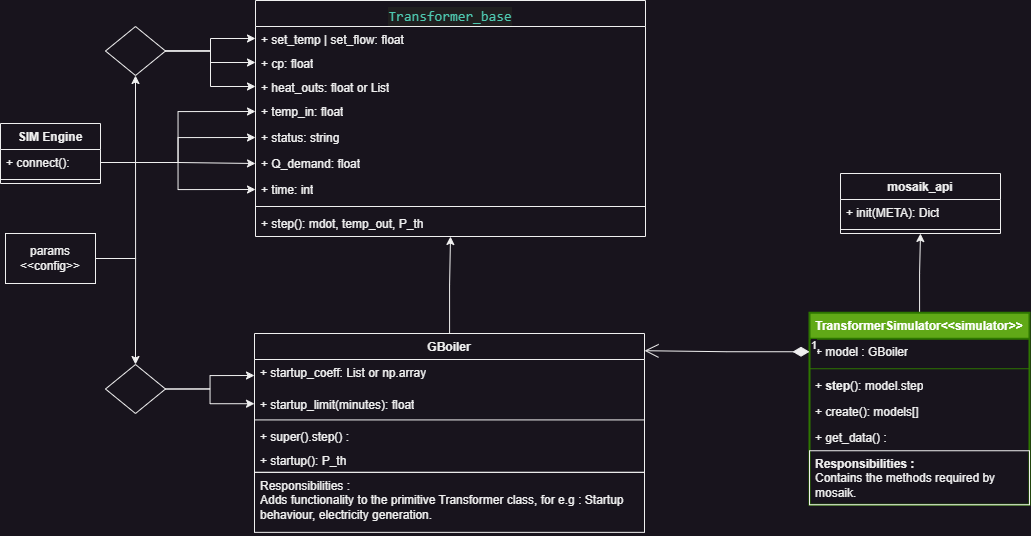

The diagram above was exported from draw.io. Its source (the exported page's mxGraphModel, read from the mxfile embedded in the PNG):
<mxGraphModel dx="2206" dy="1545" grid="1" gridSize="10" guides="1" tooltips="1" connect="1" arrows="1" fold="1" page="1" pageScale="1" pageWidth="1100" pageHeight="850" math="0" shadow="0">
  <root>
    <mxCell id="0" />
    <mxCell id="1" parent="0" />
    <mxCell id="2" value="&lt;div style=&quot;color: #cccccc;background-color: #1f1f1f;font-family: Consolas, 'Courier New', monospace;font-weight: normal;font-size: 14px;line-height: 19px;white-space: pre;&quot;&gt;&lt;span style=&quot;color: #4ec9b0;&quot;&gt;Transformer_base&lt;/span&gt;&lt;/div&gt;" style="swimlane;fontStyle=1;align=center;verticalAlign=top;childLayout=stackLayout;horizontal=1;startSize=26;horizontalStack=0;resizeParent=1;resizeParentMax=0;resizeLast=0;collapsible=1;marginBottom=0;whiteSpace=wrap;html=1;" vertex="1" parent="1">
      <mxGeometry x="1375" y="137" width="390" height="236" as="geometry">
        <mxRectangle x="480" y="130" width="160" height="30" as="alternateBounds" />
      </mxGeometry>
    </mxCell>
    <mxCell id="3" value="+ set_temp | set_flow: float" style="text;strokeColor=none;fillColor=none;align=left;verticalAlign=top;spacingLeft=4;spacingRight=4;overflow=hidden;rotatable=0;points=[[0,0.5],[1,0.5]];portConstraint=eastwest;whiteSpace=wrap;html=1;" vertex="1" parent="2">
      <mxGeometry y="26" width="390" height="24" as="geometry" />
    </mxCell>
    <mxCell id="4" value="+ cp: float" style="text;strokeColor=none;fillColor=none;align=left;verticalAlign=top;spacingLeft=4;spacingRight=4;overflow=hidden;rotatable=0;points=[[0,0.5],[1,0.5]];portConstraint=eastwest;whiteSpace=wrap;html=1;" vertex="1" parent="2">
      <mxGeometry y="50" width="390" height="24" as="geometry" />
    </mxCell>
    <mxCell id="5" value="+ heat_outs: float or List" style="text;strokeColor=none;fillColor=none;align=left;verticalAlign=top;spacingLeft=4;spacingRight=4;overflow=hidden;rotatable=0;points=[[0,0.5],[1,0.5]];portConstraint=eastwest;whiteSpace=wrap;html=1;" vertex="1" parent="2">
      <mxGeometry y="74" width="390" height="24" as="geometry" />
    </mxCell>
    <mxCell id="6" value="+ temp_in: float" style="text;strokeColor=none;fillColor=none;align=left;verticalAlign=top;spacingLeft=4;spacingRight=4;overflow=hidden;rotatable=0;points=[[0,0.5],[1,0.5]];portConstraint=eastwest;whiteSpace=wrap;html=1;container=0;" vertex="1" parent="2">
      <mxGeometry y="98" width="390" height="26" as="geometry" />
    </mxCell>
    <mxCell id="7" value="+ status: string" style="text;strokeColor=none;fillColor=none;align=left;verticalAlign=top;spacingLeft=4;spacingRight=4;overflow=hidden;rotatable=0;points=[[0,0.5],[1,0.5]];portConstraint=eastwest;whiteSpace=wrap;html=1;" vertex="1" parent="2">
      <mxGeometry y="124" width="390" height="26" as="geometry" />
    </mxCell>
    <mxCell id="8" value="+ Q_demand: float" style="text;strokeColor=none;fillColor=none;align=left;verticalAlign=top;spacingLeft=4;spacingRight=4;overflow=hidden;rotatable=0;points=[[0,0.5],[1,0.5]];portConstraint=eastwest;whiteSpace=wrap;html=1;" vertex="1" parent="2">
      <mxGeometry y="150" width="390" height="26" as="geometry" />
    </mxCell>
    <mxCell id="9" value="+ time: int" style="text;strokeColor=none;fillColor=none;align=left;verticalAlign=top;spacingLeft=4;spacingRight=4;overflow=hidden;rotatable=0;points=[[0,0.5],[1,0.5]];portConstraint=eastwest;whiteSpace=wrap;html=1;" vertex="1" parent="2">
      <mxGeometry y="176" width="390" height="26" as="geometry" />
    </mxCell>
    <mxCell id="10" value="" style="line;strokeWidth=1;fillColor=none;align=left;verticalAlign=middle;spacingTop=-1;spacingLeft=3;spacingRight=3;rotatable=0;labelPosition=right;points=[];portConstraint=eastwest;strokeColor=inherit;" vertex="1" parent="2">
      <mxGeometry y="202" width="390" height="8" as="geometry" />
    </mxCell>
    <mxCell id="11" value="+ step(): mdot, temp_out, P_th" style="text;strokeColor=none;fillColor=none;align=left;verticalAlign=top;spacingLeft=4;spacingRight=4;overflow=hidden;rotatable=0;points=[[0,0.5],[1,0.5]];portConstraint=eastwest;whiteSpace=wrap;html=1;strokeWidth=1;perimeterSpacing=1;" vertex="1" parent="2">
      <mxGeometry y="210" width="390" height="26" as="geometry" />
    </mxCell>
    <mxCell id="12" style="edgeStyle=orthogonalEdgeStyle;rounded=0;orthogonalLoop=1;jettySize=auto;html=1;entryX=0.5;entryY=1;entryDx=0;entryDy=0;jumpStyle=arc;jumpSize=10;" edge="1" source="33" target="15" parent="1">
      <mxGeometry relative="1" as="geometry">
        <mxPoint x="1395" y="240" as="targetPoint" />
      </mxGeometry>
    </mxCell>
    <mxCell id="13" style="edgeStyle=orthogonalEdgeStyle;rounded=0;orthogonalLoop=1;jettySize=auto;html=1;entryX=0;entryY=0.5;entryDx=0;entryDy=0;" edge="1" source="15" target="4" parent="1">
      <mxGeometry relative="1" as="geometry" />
    </mxCell>
    <mxCell id="14" style="edgeStyle=orthogonalEdgeStyle;rounded=0;orthogonalLoop=1;jettySize=auto;html=1;entryX=0;entryY=0.5;entryDx=0;entryDy=0;" edge="1" source="15" target="5" parent="1">
      <mxGeometry relative="1" as="geometry" />
    </mxCell>
    <mxCell id="15" value="" style="rhombus;whiteSpace=wrap;html=1;" vertex="1" parent="1">
      <mxGeometry x="1225" y="163" width="60" height="49" as="geometry" />
    </mxCell>
    <mxCell id="16" style="edgeStyle=orthogonalEdgeStyle;rounded=0;orthogonalLoop=1;jettySize=auto;html=1;exitX=1;exitY=0.5;exitDx=0;exitDy=0;entryX=0;entryY=0.5;entryDx=0;entryDy=0;" edge="1" source="15" target="3" parent="1">
      <mxGeometry relative="1" as="geometry" />
    </mxCell>
    <mxCell id="17" style="edgeStyle=orthogonalEdgeStyle;rounded=0;orthogonalLoop=1;jettySize=auto;html=1;entryX=0;entryY=0.5;entryDx=0;entryDy=0;exitX=1;exitY=0.5;exitDx=0;exitDy=0;" edge="1" source="48" target="6" parent="1">
      <mxGeometry relative="1" as="geometry">
        <mxPoint x="1185.0000000000005" y="282.9999999999998" as="sourcePoint" />
      </mxGeometry>
    </mxCell>
    <mxCell id="18" style="edgeStyle=orthogonalEdgeStyle;rounded=0;orthogonalLoop=1;jettySize=auto;html=1;entryX=0;entryY=0.5;entryDx=0;entryDy=0;exitX=1;exitY=0.5;exitDx=0;exitDy=0;" edge="1" source="48" target="7" parent="1">
      <mxGeometry relative="1" as="geometry">
        <mxPoint x="1185.0000000000005" y="282.9999999999998" as="sourcePoint" />
      </mxGeometry>
    </mxCell>
    <mxCell id="19" style="edgeStyle=orthogonalEdgeStyle;rounded=0;orthogonalLoop=1;jettySize=auto;html=1;entryX=0;entryY=0.5;entryDx=0;entryDy=0;exitX=1;exitY=0.5;exitDx=0;exitDy=0;" edge="1" source="48" target="8" parent="1">
      <mxGeometry relative="1" as="geometry">
        <mxPoint x="1185.0000000000005" y="282.9999999999998" as="sourcePoint" />
      </mxGeometry>
    </mxCell>
    <mxCell id="20" style="edgeStyle=orthogonalEdgeStyle;rounded=0;orthogonalLoop=1;jettySize=auto;html=1;entryX=0;entryY=0.5;entryDx=0;entryDy=0;exitX=1;exitY=0.5;exitDx=0;exitDy=0;" edge="1" source="48" target="9" parent="1">
      <mxGeometry relative="1" as="geometry">
        <mxPoint x="1185.0000000000005" y="282.9999999999998" as="sourcePoint" />
      </mxGeometry>
    </mxCell>
    <mxCell id="21" style="edgeStyle=orthogonalEdgeStyle;rounded=0;orthogonalLoop=1;jettySize=auto;html=1;entryX=0.5;entryY=1;entryDx=0;entryDy=0;" edge="1" source="22" target="29" parent="1">
      <mxGeometry relative="1" as="geometry" />
    </mxCell>
    <mxCell id="22" value="TransformerSimulator&amp;lt;&amp;lt;simulator&amp;gt;&amp;gt;" style="swimlane;fontStyle=1;align=center;verticalAlign=top;childLayout=stackLayout;horizontal=1;startSize=26;horizontalStack=0;resizeParent=1;resizeParentMax=0;resizeLast=0;collapsible=1;marginBottom=0;whiteSpace=wrap;html=1;fillColor=#60a917;fontColor=#ffffff;strokeColor=#2D7600;strokeWidth=2;" vertex="1" parent="1">
      <mxGeometry x="1929" y="449.25" width="220" height="192" as="geometry" />
    </mxCell>
    <mxCell id="23" value="+ model : GBoiler" style="text;strokeColor=none;fillColor=none;align=left;verticalAlign=top;spacingLeft=4;spacingRight=4;overflow=hidden;rotatable=0;points=[[0,0.5],[1,0.5]];portConstraint=eastwest;whiteSpace=wrap;html=1;" vertex="1" parent="22">
      <mxGeometry y="26" width="220" height="26" as="geometry" />
    </mxCell>
    <mxCell id="24" value="" style="line;strokeWidth=1;fillColor=none;align=left;verticalAlign=middle;spacingTop=-1;spacingLeft=3;spacingRight=3;rotatable=0;labelPosition=right;points=[];portConstraint=eastwest;strokeColor=inherit;" vertex="1" parent="22">
      <mxGeometry y="52" width="220" height="8" as="geometry" />
    </mxCell>
    <mxCell id="25" value="+ &lt;b&gt;step&lt;/b&gt;(): model.step" style="text;strokeColor=none;fillColor=none;align=left;verticalAlign=top;spacingLeft=4;spacingRight=4;overflow=hidden;rotatable=0;points=[[0,0.5],[1,0.5]];portConstraint=eastwest;whiteSpace=wrap;html=1;" vertex="1" parent="22">
      <mxGeometry y="60" width="220" height="26" as="geometry" />
    </mxCell>
    <mxCell id="26" value="+ create(): models[]" style="text;strokeColor=none;fillColor=none;align=left;verticalAlign=top;spacingLeft=4;spacingRight=4;overflow=hidden;rotatable=0;points=[[0,0.5],[1,0.5]];portConstraint=eastwest;whiteSpace=wrap;html=1;" vertex="1" parent="22">
      <mxGeometry y="86" width="220" height="26" as="geometry" />
    </mxCell>
    <mxCell id="27" value="+ get_data() :&amp;nbsp;" style="text;strokeColor=none;fillColor=none;align=left;verticalAlign=top;spacingLeft=4;spacingRight=4;overflow=hidden;rotatable=0;points=[[0,0.5],[1,0.5]];portConstraint=eastwest;whiteSpace=wrap;html=1;" vertex="1" parent="22">
      <mxGeometry y="112" width="220" height="26" as="geometry" />
    </mxCell>
    <mxCell id="28" value="&lt;b&gt;Responsibilities :&lt;/b&gt;&lt;div&gt;Contains the methods required by mosaik.&lt;/div&gt;" style="text;strokeColor=default;fillColor=none;align=left;verticalAlign=top;spacingLeft=4;spacingRight=4;overflow=hidden;rotatable=0;points=[[0,0.5],[1,0.5]];portConstraint=eastwest;whiteSpace=wrap;html=1;" vertex="1" parent="22">
      <mxGeometry y="138" width="220" height="54" as="geometry" />
    </mxCell>
    <mxCell id="29" value="mosaik_api" style="swimlane;fontStyle=1;align=center;verticalAlign=top;childLayout=stackLayout;horizontal=1;startSize=26;horizontalStack=0;resizeParent=1;resizeParentMax=0;resizeLast=0;collapsible=1;marginBottom=0;whiteSpace=wrap;html=1;" vertex="1" parent="1">
      <mxGeometry x="1960" y="310" width="160" height="60" as="geometry" />
    </mxCell>
    <mxCell id="30" value="+ init(META): Dict" style="text;strokeColor=none;fillColor=none;align=left;verticalAlign=top;spacingLeft=4;spacingRight=4;overflow=hidden;rotatable=0;points=[[0,0.5],[1,0.5]];portConstraint=eastwest;whiteSpace=wrap;html=1;" vertex="1" parent="29">
      <mxGeometry y="26" width="160" height="26" as="geometry" />
    </mxCell>
    <mxCell id="31" value="" style="line;strokeWidth=1;fillColor=none;align=left;verticalAlign=middle;spacingTop=-1;spacingLeft=3;spacingRight=3;rotatable=0;labelPosition=right;points=[];portConstraint=eastwest;strokeColor=inherit;" vertex="1" parent="29">
      <mxGeometry y="52" width="160" height="8" as="geometry" />
    </mxCell>
    <mxCell id="32" style="edgeStyle=orthogonalEdgeStyle;rounded=0;orthogonalLoop=1;jettySize=auto;html=1;exitX=1;exitY=0.5;exitDx=0;exitDy=0;entryX=0.5;entryY=0;entryDx=0;entryDy=0;" edge="1" source="33" target="45" parent="1">
      <mxGeometry relative="1" as="geometry" />
    </mxCell>
    <mxCell id="33" value="params&lt;div&gt;&amp;lt;&amp;lt;config&amp;gt;&amp;gt;&lt;/div&gt;" style="html=1;whiteSpace=wrap;" vertex="1" parent="1">
      <mxGeometry x="1125" y="370" width="90" height="50" as="geometry" />
    </mxCell>
    <mxCell id="34" value="" style="group" vertex="1" connectable="0" parent="1">
      <mxGeometry x="1374" y="470" width="390" height="198.85000000000002" as="geometry" />
    </mxCell>
    <mxCell id="35" value="GBoiler" style="swimlane;fontStyle=1;align=center;verticalAlign=top;childLayout=stackLayout;horizontal=1;startSize=26;horizontalStack=0;resizeParent=1;resizeParentMax=0;resizeLast=0;collapsible=1;marginBottom=0;whiteSpace=wrap;html=1;" vertex="1" parent="34">
      <mxGeometry width="390" height="138.84848484848482" as="geometry" />
    </mxCell>
    <mxCell id="36" value="+ startup_coeff: List or np.array" style="text;strokeColor=none;fillColor=none;align=left;verticalAlign=top;spacingLeft=4;spacingRight=4;overflow=hidden;rotatable=0;points=[[0,0.5],[1,0.5]];portConstraint=eastwest;whiteSpace=wrap;html=1;" vertex="1" parent="35">
      <mxGeometry y="26" width="390" height="32" as="geometry" />
    </mxCell>
    <mxCell id="37" value="+ startup_limit(minutes): float" style="text;strokeColor=none;fillColor=none;align=left;verticalAlign=top;spacingLeft=4;spacingRight=4;overflow=hidden;rotatable=0;points=[[0,0.5],[1,0.5]];portConstraint=eastwest;whiteSpace=wrap;html=1;" vertex="1" parent="35">
      <mxGeometry y="58" width="390" height="24.424242424242415" as="geometry" />
    </mxCell>
    <mxCell id="38" value="" style="line;strokeWidth=1;fillColor=none;align=left;verticalAlign=middle;spacingTop=-1;spacingLeft=3;spacingRight=3;rotatable=0;labelPosition=right;points=[];portConstraint=eastwest;strokeColor=inherit;" vertex="1" parent="35">
      <mxGeometry y="82.42424242424241" width="390" height="8" as="geometry" />
    </mxCell>
    <mxCell id="39" value="+ super().step() :" style="text;strokeColor=none;fillColor=none;align=left;verticalAlign=top;spacingLeft=4;spacingRight=4;overflow=hidden;rotatable=0;points=[[0,0.5],[1,0.5]];portConstraint=eastwest;whiteSpace=wrap;html=1;" vertex="1" parent="35">
      <mxGeometry y="90.42424242424241" width="390" height="24" as="geometry" />
    </mxCell>
    <mxCell id="40" value="+ startup(): P_th" style="text;strokeColor=none;fillColor=none;align=left;verticalAlign=top;spacingLeft=4;spacingRight=4;overflow=hidden;rotatable=0;points=[[0,0.5],[1,0.5]];portConstraint=eastwest;whiteSpace=wrap;html=1;" vertex="1" parent="35">
      <mxGeometry y="114.42424242424241" width="390" height="24.424242424242415" as="geometry" />
    </mxCell>
    <mxCell id="41" value="Responsibilities :&amp;nbsp;&lt;div&gt;Adds functionality to the primitive Transformer class, for e.g : Startup behaviour, electricity generation.&lt;/div&gt;" style="text;strokeColor=default;fillColor=none;align=left;verticalAlign=top;spacingLeft=4;spacingRight=4;overflow=hidden;rotatable=0;points=[[0,0.5],[1,0.5]];portConstraint=eastwest;whiteSpace=wrap;html=1;container=0;" vertex="1" parent="34">
      <mxGeometry y="138.85000000000002" width="390" height="60" as="geometry" />
    </mxCell>
    <mxCell id="42" style="edgeStyle=orthogonalEdgeStyle;rounded=0;orthogonalLoop=1;jettySize=auto;html=1;entryX=0.5;entryY=1;entryDx=0;entryDy=0;" edge="1" source="35" target="2" parent="1">
      <mxGeometry relative="1" as="geometry" />
    </mxCell>
    <mxCell id="43" style="edgeStyle=orthogonalEdgeStyle;rounded=0;orthogonalLoop=1;jettySize=auto;html=1;exitX=1;exitY=0.5;exitDx=0;exitDy=0;entryX=0;entryY=0.5;entryDx=0;entryDy=0;" edge="1" source="45" target="36" parent="1">
      <mxGeometry relative="1" as="geometry" />
    </mxCell>
    <mxCell id="44" style="edgeStyle=orthogonalEdgeStyle;rounded=0;orthogonalLoop=1;jettySize=auto;html=1;exitX=1;exitY=0.5;exitDx=0;exitDy=0;entryX=0;entryY=0.5;entryDx=0;entryDy=0;" edge="1" source="45" target="37" parent="1">
      <mxGeometry relative="1" as="geometry" />
    </mxCell>
    <mxCell id="45" value="" style="rhombus;whiteSpace=wrap;html=1;" vertex="1" parent="1">
      <mxGeometry x="1225" y="501" width="60" height="49" as="geometry" />
    </mxCell>
    <mxCell id="46" value="1" style="endArrow=open;html=1;endSize=12;startArrow=diamondThin;startSize=14;startFill=1;edgeStyle=orthogonalEdgeStyle;align=left;verticalAlign=bottom;rounded=0;entryX=1;entryY=0.124;entryDx=0;entryDy=0;entryPerimeter=0;exitX=0;exitY=0.5;exitDx=0;exitDy=0;" edge="1" source="23" target="35" parent="1">
      <mxGeometry x="-1" y="3" relative="1" as="geometry">
        <mxPoint x="1940" y="487.62" as="sourcePoint" />
        <mxPoint x="1780" y="487.62" as="targetPoint" />
      </mxGeometry>
    </mxCell>
    <mxCell id="47" value="SIM Engine" style="swimlane;fontStyle=1;align=center;verticalAlign=top;childLayout=stackLayout;horizontal=1;startSize=26;horizontalStack=0;resizeParent=1;resizeParentMax=0;resizeLast=0;collapsible=1;marginBottom=0;whiteSpace=wrap;html=1;" vertex="1" parent="1">
      <mxGeometry x="1120" y="260" width="100" height="60" as="geometry" />
    </mxCell>
    <mxCell id="48" value="+ connect():" style="text;strokeColor=none;fillColor=none;align=left;verticalAlign=top;spacingLeft=4;spacingRight=4;overflow=hidden;rotatable=0;points=[[0,0.5],[1,0.5]];portConstraint=eastwest;whiteSpace=wrap;html=1;" vertex="1" parent="47">
      <mxGeometry y="26" width="100" height="26" as="geometry" />
    </mxCell>
    <mxCell id="49" value="" style="line;strokeWidth=1;fillColor=none;align=left;verticalAlign=middle;spacingTop=-1;spacingLeft=3;spacingRight=3;rotatable=0;labelPosition=right;points=[];portConstraint=eastwest;strokeColor=inherit;" vertex="1" parent="47">
      <mxGeometry y="52" width="100" height="8" as="geometry" />
    </mxCell>
  </root>
</mxGraphModel>